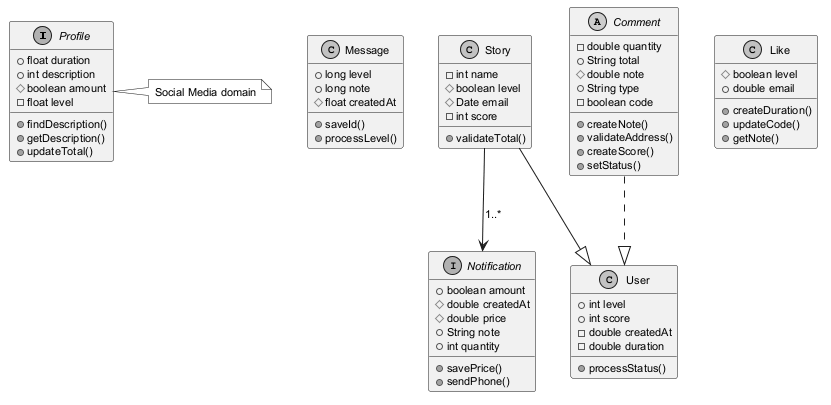

The diagram above was rendered by PlantUML. Its source (embedded in the PNG):
@startuml
skinparam monochrome true
skinparam defaultFontSize 11
interface Profile {
  +float duration
  +int description
  #boolean amount
  -float level
  +findDescription()
  +getDescription()
  +updateTotal()
}
class Message {
  +long level
  +long note
  #float createdAt
  +saveId()
  +processLevel()
}
class Story {
  -int name
  #boolean level
  #Date email
  -int score
  +validateTotal()
}
class User {
  +int level
  +int score
  -double createdAt
  -double duration
  +processStatus()
}
class Like {
  #boolean level
  +double email
  +createDuration()
  +updateCode()
  +getNote()
}
abstract class Comment {
  -double quantity
  +String total
  #double note
  +String type
  -boolean code
  +createNote()
  +validateAddress()
  +createScore()
  +setStatus()
}
interface Notification {
  +boolean amount
  #double createdAt
  #double price
  +String note
  +int quantity
  +savePrice()
  +sendPhone()
}
Comment ..|> User
Story --> Notification : "1..*"
Story --|> User
note right of Profile : Social Media domain
@enduml